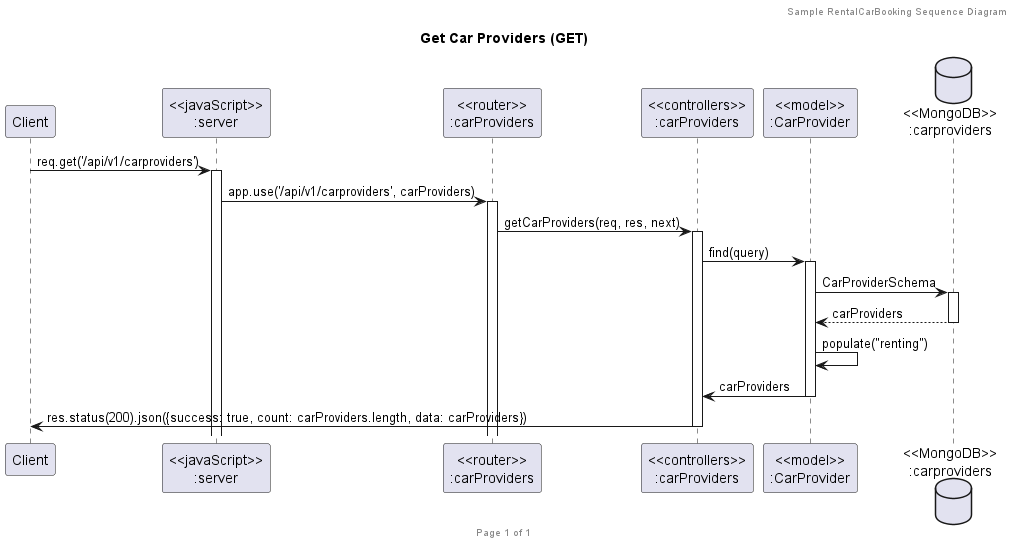

The diagram above was rendered by PlantUML. Its source (embedded in the PNG):
@startuml Get Car Providers (GET)

header Sample RentalCarBooking Sequence Diagram
footer Page %page% of %lastpage%
title "Get Car Providers (GET)"

participant "Client" as client
participant "<<javaScript>>\n:server" as server
participant "<<router>>\n:carProviders" as routerCarProvider
participant "<<controllers>>\n:carProviders" as controllersCarProvider
participant "<<model>>\n:CarProvider" as modelCarProvider
database "<<MongoDB>>\n:carproviders" as CarProviderDatabase

client->server ++:req.get('/api/v1/carproviders')
server->routerCarProvider ++:app.use('/api/v1/carproviders', carProviders)
routerCarProvider -> controllersCarProvider ++: getCarProviders(req, res, next)
controllersCarProvider->modelCarProvider ++: find(query)
modelCarProvider ->CarProviderDatabase ++: CarProviderSchema
CarProviderDatabase --> modelCarProvider --: carProviders
modelCarProvider -> modelCarProvider : populate("renting")
controllersCarProvider <- modelCarProvider --: carProviders

controllersCarProvider->client --: res.status(200).json({success: true, count: carProviders.length, data: carProviders})

@enduml